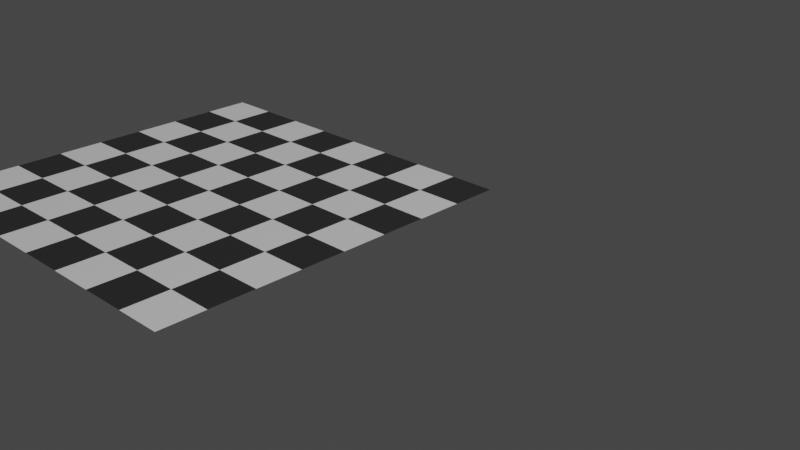 # Source: ChessBoard.blend  (saved by Blender 2.80.75; exported with 4.5.12 LTS)
import bpy
from mathutils import Matrix  # noqa: F401  (used for matrix-valued properties, if any)

bpy.ops.wm.read_factory_settings(use_empty=True)
scene = bpy.context.scene
scene.name = 'Scene'

# ---- collections
col_collection = bpy.data.collections.new('Collection'); scene.collection.children.link(col_collection)

# ---- materials (node trees are filled in below, after node groups)
mat_white_square = bpy.data.materials.new('White Square')
mat_white_square.use_transparent_shadow = False
mat_black_square = bpy.data.materials.new('Black Square')
mat_black_square.alpha_threshold = 0.0
mat_black_square.use_transparent_shadow = False
mat_black_square.line_color = (0.0, 0.0, 0.0, 1.0)

# ---- material node trees
mat_white_square.use_nodes = True; mat_white_square.node_tree.nodes.clear()
_N = mat_white_square.node_tree.nodes; _L = mat_white_square.node_tree.links
n0 = _N.new('ShaderNodeOutputMaterial'); n0.name = 'Material Output'; n0.location = (300, 300)
n1 = _N.new('ShaderNodeBsdfPrincipled'); n1.name = 'Principled BSDF'; n1.location = (10, 300)
n1.distribution = 'GGX'
n1.subsurface_method = 'BURLEY'
n1.inputs[0].default_value = (0.9, 0.9, 0.9, 1.0)
n1.inputs[3].default_value = 1.45
n1.inputs[27].default_value = (0.0, 0.0, 0.0, 1.0)
n1.inputs[28].default_value = 1.0
_L.new(n1.outputs[0], n0.inputs[0])
n0.is_active_output = True
mat_black_square.use_nodes = True; mat_black_square.node_tree.nodes.clear()
_N = mat_black_square.node_tree.nodes; _L = mat_black_square.node_tree.links
n0 = _N.new('ShaderNodeOutputMaterial'); n0.name = 'Material Output'; n0.location = (300, 300)
n1 = _N.new('ShaderNodeBsdfPrincipled'); n1.name = 'Principled BSDF'; n1.location = (10, 300)
n1.distribution = 'GGX'
n1.subsurface_method = 'BURLEY'
n1.inputs[0].default_value = (0.03, 0.03, 0.03, 1.0)
n1.inputs[2].default_value = 0.4
n1.inputs[3].default_value = 1.45
n1.inputs[27].default_value = (0.0, 0.0, 0.0, 1.0)
n1.inputs[28].default_value = 1.0
_L.new(n1.outputs[0], n0.inputs[0])
n0.is_active_output = True

# ---- world
world_world = bpy.data.worlds.new('World'); scene.world = world_world
world_world.use_nodes = True; world_world.node_tree.nodes.clear()
_N = world_world.node_tree.nodes; _L = world_world.node_tree.links
n0 = _N.new('ShaderNodeOutputWorld'); n0.name = 'World Output'; n0.location = (300, 300)
n1 = _N.new('ShaderNodeBackground'); n1.name = 'Background'; n1.location = (10, 300)
n1.inputs[0].default_value = (0.05088, 0.05088, 0.05088, 1.0)
_L.new(n1.outputs[0], n0.inputs[0])
n0.is_active_output = True
world_world.color = (0.05088, 0.05088, 0.05088)
world_world.use_sun_shadow = False
world_world.sun_shadow_jitter_overblur = 0.0

# ---- cameras
cam_camera = bpy.data.cameras.new('Camera')
cam_camera.clip_end = 100.0
cam_camera.ortho_scale = 7.314

# ---- lights
light_light = bpy.data.lights.new('Light', 'POINT')
light_light.transmission_factor = 0.0
light_light.energy = 1000.0
light_light.shadow_soft_size = 0.1
light_light.shadow_maximum_resolution = 0.006
light_light.use_absolute_resolution = True

# ---- meshes
me_chessboard = bpy.data.meshes.new('Chessboard')
me_chessboard.from_pydata([(-0.2286, -0.2286, 0.0), (-0.1714, -0.2286, 0.0), (-0.1143, -0.2286, 0.0), (-0.2286, -0.1714, 0.0), (-0.1714, -0.1714, 0.0), (-0.1143, -0.1714, 0.0), (-0.2286, -0.1143, 0.0), (-0.1714, -0.1143, 0.0), (-0.1143, -0.1143, 0.0), (-0.1143, -0.2286, 0.0), (-0.05715, -0.2286, 0.0), (1.192e-07, -0.2286, 0.0), (-0.1143, -0.1714, 0.0), (-0.05715, -0.1714, 0.0), (1.192e-07, -0.1714, 0.0), (-0.1143, -0.1143, 0.0), (-0.05715, -0.1143, 0.0), (1.192e-07, -0.1143, 0.0), (1.192e-07, -0.2286, 0.0), (0.05715, -0.2286, 0.0), (0.1143, -0.2286, 0.0), (1.192e-07, -0.1714, 0.0), (0.05715, -0.1714, 0.0), (0.1143, -0.1714, 0.0), (1.192e-07, -0.1143, 0.0), (0.05715, -0.1143, 0.0), (0.1143, -0.1143, 0.0), (0.1143, -0.2286, 0.0), (0.1715, -0.2286, 0.0), (0.2286, -0.2286, 0.0), (0.1143, -0.1714, 0.0), (0.1715, -0.1714, 0.0), (0.2286, -0.1714, 0.0), (0.1143, -0.1143, 0.0), (0.1715, -0.1143, 0.0), (0.2286, -0.1143, 0.0), (-0.2286, -0.1143, 0.0), (-0.1714, -0.1143, 0.0), (-0.1143, -0.1143, 0.0), (-0.2286, -0.05715, 0.0), (-0.1714, -0.05715, 0.0), (-0.1143, -0.05715, 0.0), (-0.2286, 1.043e-07, 0.0), (-0.1714, 1.043e-07, 0.0), (-0.1143, 1.043e-07, 0.0), (-0.1143, -0.1143, 0.0), (-0.05715, -0.1143, 0.0), (1.192e-07, -0.1143, 0.0), (-0.1143, -0.05715, 0.0), (-0.05715, -0.05715, 0.0), (1.192e-07, -0.05715, 0.0), (-0.1143, 1.043e-07, 0.0), (-0.05715, 1.043e-07, 0.0), (1.192e-07, 1.043e-07, 0.0), (1.192e-07, -0.1143, 0.0), (0.05715, -0.1143, 0.0), (0.1143, -0.1143, 0.0), (1.192e-07, -0.05715, 0.0), (0.05715, -0.05715, 0.0), (0.1143, -0.05715, 0.0), (1.192e-07, 1.043e-07, 0.0), (0.05715, 1.043e-07, 0.0), (0.1143, 1.043e-07, 0.0), (0.1143, -0.1143, 0.0), (0.1715, -0.1143, 0.0), (0.2286, -0.1143, 0.0), (0.1143, -0.05715, 0.0), (0.1715, -0.05715, 0.0), (0.2286, -0.05715, 0.0), (0.1143, 1.043e-07, 0.0), (0.1715, 1.043e-07, 0.0), (0.2286, 1.043e-07, 0.0), (-0.2286, 1.043e-07, 0.0), (-0.1714, 1.043e-07, 0.0), (-0.1143, 1.043e-07, 0.0), (-0.2286, 0.05715, 0.0), (-0.1714, 0.05715, 0.0), (-0.1143, 0.05715, 0.0), (-0.2286, 0.1143, 0.0), (-0.1714, 0.1143, 0.0), (-0.1143, 0.1143, 0.0), (-0.1143, 1.043e-07, 0.0), (-0.05715, 1.043e-07, 0.0), (1.192e-07, 1.043e-07, 0.0), (-0.1143, 0.05715, 0.0), (-0.05715, 0.05715, 0.0), (1.192e-07, 0.05715, 0.0), (-0.1143, 0.1143, 0.0), (-0.05715, 0.1143, 0.0), (1.192e-07, 0.1143, 0.0), (1.192e-07, 1.043e-07, 0.0), (0.05715, 1.043e-07, 0.0), (0.1143, 1.043e-07, 0.0), (1.192e-07, 0.05715, 0.0), (0.05715, 0.05715, 0.0), (0.1143, 0.05715, 0.0), (1.192e-07, 0.1143, 0.0), (0.05715, 0.1143, 0.0), (0.1143, 0.1143, 0.0), (0.1143, 1.043e-07, 0.0), (0.1715, 1.043e-07, 0.0), (0.2286, 1.043e-07, 0.0), (0.1143, 0.05715, 0.0), (0.1715, 0.05715, 0.0), (0.2286, 0.05715, 0.0), (0.1143, 0.1143, 0.0), (0.1715, 0.1143, 0.0), (0.2286, 0.1143, 0.0), (-0.2286, 0.1143, 0.0), (-0.1714, 0.1143, 0.0), (-0.1143, 0.1143, 0.0), (-0.2286, 0.1715, 0.0), (-0.1714, 0.1715, 0.0), (-0.1143, 0.1715, 0.0), (-0.2286, 0.2286, 0.0), (-0.1714, 0.2286, 0.0), (-0.1143, 0.2286, 0.0), (-0.1143, 0.1143, 0.0), (-0.05715, 0.1143, 0.0), (1.192e-07, 0.1143, 0.0), (-0.1143, 0.1715, 0.0), (-0.05715, 0.1715, 0.0), (1.192e-07, 0.1715, 0.0), (-0.1143, 0.2286, 0.0), (-0.05715, 0.2286, 0.0), (1.192e-07, 0.2286, 0.0), (1.192e-07, 0.1143, 0.0), (0.05715, 0.1143, 0.0), (0.1143, 0.1143, 0.0), (1.192e-07, 0.1715, 0.0), (0.05715, 0.1715, 0.0), (0.1143, 0.1715, 0.0), (1.192e-07, 0.2286, 0.0), (0.05715, 0.2286, 0.0), (0.1143, 0.2286, 0.0), (0.1143, 0.1143, 0.0), (0.1715, 0.1143, 0.0), (0.2286, 0.1143, 0.0), (0.1143, 0.1715, 0.0), (0.1715, 0.1715, 0.0), (0.2286, 0.1715, 0.0), (0.1143, 0.2286, 0.0), (0.1715, 0.2286, 0.0), (0.2286, 0.2286, 0.0)], [], [(0, 1, 4, 3), (1, 2, 5, 4), (3, 4, 7, 6), (4, 5, 8, 7), (9, 10, 13, 12), (10, 11, 14, 13), (12, 13, 16, 15), (13, 14, 17, 16), (18, 19, 22, 21), (19, 20, 23, 22), (21, 22, 25, 24), (22, 23, 26, 25), (27, 28, 31, 30), (28, 29, 32, 31), (30, 31, 34, 33), (31, 32, 35, 34), (36, 37, 40, 39), (37, 38, 41, 40), (39, 40, 43, 42), (40, 41, 44, 43), (45, 46, 49, 48), (46, 47, 50, 49), (48, 49, 52, 51), (49, 50, 53, 52), (54, 55, 58, 57), (55, 56, 59, 58), (57, 58, 61, 60), (58, 59, 62, 61), (63, 64, 67, 66), (64, 65, 68, 67), (66, 67, 70, 69), (67, 68, 71, 70), (72, 73, 76, 75), (73, 74, 77, 76), (75, 76, 79, 78), (76, 77, 80, 79), (81, 82, 85, 84), (82, 83, 86, 85), (84, 85, 88, 87), (85, 86, 89, 88), (90, 91, 94, 93), (91, 92, 95, 94), (93, 94, 97, 96), (94, 95, 98, 97), (99, 100, 103, 102), (100, 101, 104, 103), (102, 103, 106, 105), (103, 104, 107, 106), (108, 109, 112, 111), (109, 110, 113, 112), (111, 112, 115, 114), (112, 113, 116, 115), (117, 118, 121, 120), (118, 119, 122, 121), (120, 121, 124, 123), (121, 122, 125, 124), (126, 127, 130, 129), (127, 128, 131, 130), (129, 130, 133, 132), (130, 131, 134, 133), (135, 136, 139, 138), (136, 137, 140, 139), (138, 139, 142, 141), (139, 140, 143, 142)])
me_chessboard.polygons.foreach_set('material_index', [1, 0, 0, 1, 1, 0, 0, 1, 1, 0, 0, 1, 1, 0, 0, 1, 1, 0, 0, 1, 1, 0, 0, 1, 1, 0, 0, 1, 1, 0, 0, 1, 1, 0, 0, 1, 1, 0, 0, 1, 1, 0, 0, 1, 1, 0, 0, 1, 1, 0, 0, 1, 1, 0, 0, 1, 1, 0, 0, 1, 1, 0, 0, 1])
_uv = me_chessboard.uv_layers.new(name='UVMap')
_uv.uv.foreach_set('vector', [0.0, 0.0, 0.5, 0.0, 0.5, 0.5, 0.0, 0.5, 0.5, 0.0, 1.0, 0.0, 1.0, 0.5, 0.5, 0.5, 0.0, 0.5, 0.5, 0.5, 0.5, 1.0, 0.0, 1.0, 0.5, 0.5, 1.0, 0.5, 1.0, 1.0, 0.5, 1.0, 0.0, 0.0, 0.5, 0.0, 0.5, 0.5, 0.0, 0.5, 0.5, 0.0, 1.0, 0.0, 1.0, 0.5, 0.5, 0.5, 0.0, 0.5, 0.5, 0.5, 0.5, 1.0, 0.0, 1.0, 0.5, 0.5, 1.0, 0.5, 1.0, 1.0, 0.5, 1.0, 0.0, 0.0, 0.5, 0.0, 0.5, 0.5, 0.0, 0.5, 0.5, 0.0, 1.0, 0.0, 1.0, 0.5, 0.5, 0.5, 0.0, 0.5, 0.5, 0.5, 0.5, 1.0, 0.0, 1.0, 0.5, 0.5, 1.0, 0.5, 1.0, 1.0, 0.5, 1.0, 0.0, 0.0, 0.5, 0.0, 0.5, 0.5, 0.0, 0.5, 0.5, 0.0, 1.0, 0.0, 1.0, 0.5, 0.5, 0.5, 0.0, 0.5, 0.5, 0.5, 0.5, 1.0, 0.0, 1.0, 0.5, 0.5, 1.0, 0.5, 1.0, 1.0, 0.5, 1.0, 0.0, 0.0, 0.5, 0.0, 0.5, 0.5, 0.0, 0.5, 0.5, 0.0, 1.0, 0.0, 1.0, 0.5, 0.5, 0.5, 0.0, 0.5, 0.5, 0.5, 0.5, 1.0, 0.0, 1.0, 0.5, 0.5, 1.0, 0.5, 1.0, 1.0, 0.5, 1.0, 0.0, 0.0, 0.5, 0.0, 0.5, 0.5, 0.0, 0.5, 0.5, 0.0, 1.0, 0.0, 1.0, 0.5, 0.5, 0.5, 0.0, 0.5, 0.5, 0.5, 0.5, 1.0, 0.0, 1.0, 0.5, 0.5, 1.0, 0.5, 1.0, 1.0, 0.5, 1.0, 0.0, 0.0, 0.5, 0.0, 0.5, 0.5, 0.0, 0.5, 0.5, 0.0, 1.0, 0.0, 1.0, 0.5, 0.5, 0.5, 0.0, 0.5, 0.5, 0.5, 0.5, 1.0, 0.0, 1.0, 0.5, 0.5, 1.0, 0.5, 1.0, 1.0, 0.5, 1.0, 0.0, 0.0, 0.5, 0.0, 0.5, 0.5, 0.0, 0.5, 0.5, 0.0, 1.0, 0.0, 1.0, 0.5, 0.5, 0.5, 0.0, 0.5, 0.5, 0.5, 0.5, 1.0, 0.0, 1.0, 0.5, 0.5, 1.0, 0.5, 1.0, 1.0, 0.5, 1.0, 0.0, 0.0, 0.5, 0.0, 0.5, 0.5, 0.0, 0.5, 0.5, 0.0, 1.0, 0.0, 1.0, 0.5, 0.5, 0.5, 0.0, 0.5, 0.5, 0.5, 0.5, 1.0, 0.0, 1.0, 0.5, 0.5, 1.0, 0.5, 1.0, 1.0, 0.5, 1.0, 0.0, 0.0, 0.5, 0.0, 0.5, 0.5, 0.0, 0.5, 0.5, 0.0, 1.0, 0.0, 1.0, 0.5, 0.5, 0.5, 0.0, 0.5, 0.5, 0.5, 0.5, 1.0, 0.0, 1.0, 0.5, 0.5, 1.0, 0.5, 1.0, 1.0, 0.5, 1.0, 0.0, 0.0, 0.5, 0.0, 0.5, 0.5, 0.0, 0.5, 0.5, 0.0, 1.0, 0.0, 1.0, 0.5, 0.5, 0.5, 0.0, 0.5, 0.5, 0.5, 0.5, 1.0, 0.0, 1.0, 0.5, 0.5, 1.0, 0.5, 1.0, 1.0, 0.5, 1.0, 0.0, 0.0, 0.5, 0.0, 0.5, 0.5, 0.0, 0.5, 0.5, 0.0, 1.0, 0.0, 1.0, 0.5, 0.5, 0.5, 0.0, 0.5, 0.5, 0.5, 0.5, 1.0, 0.0, 1.0, 0.5, 0.5, 1.0, 0.5, 1.0, 1.0, 0.5, 1.0, 0.0, 0.0, 0.5, 0.0, 0.5, 0.5, 0.0, 0.5, 0.5, 0.0, 1.0, 0.0, 1.0, 0.5, 0.5, 0.5, 0.0, 0.5, 0.5, 0.5, 0.5, 1.0, 0.0, 1.0, 0.5, 0.5, 1.0, 0.5, 1.0, 1.0, 0.5, 1.0, 0.0, 0.0, 0.5, 0.0, 0.5, 0.5, 0.0, 0.5, 0.5, 0.0, 1.0, 0.0, 1.0, 0.5, 0.5, 0.5, 0.0, 0.5, 0.5, 0.5, 0.5, 1.0, 0.0, 1.0, 0.5, 0.5, 1.0, 0.5, 1.0, 1.0, 0.5, 1.0, 0.0, 0.0, 0.5, 0.0, 0.5, 0.5, 0.0, 0.5, 0.5, 0.0, 1.0, 0.0, 1.0, 0.5, 0.5, 0.5, 0.0, 0.5, 0.5, 0.5, 0.5, 1.0, 0.0, 1.0, 0.5, 0.5, 1.0, 0.5, 1.0, 1.0, 0.5, 1.0, 0.0, 0.0, 0.5, 0.0, 0.5, 0.5, 0.0, 0.5, 0.5, 0.0, 1.0, 0.0, 1.0, 0.5, 0.5, 0.5, 0.0, 0.5, 0.5, 0.5, 0.5, 1.0, 0.0, 1.0, 0.5, 0.5, 1.0, 0.5, 1.0, 1.0, 0.5, 1.0])
me_chessboard.materials.append(mat_white_square)
me_chessboard.materials.append(mat_black_square)
me_chessboard.use_remesh_preserve_volume = False
me_chessboard.use_remesh_preserve_attributes = False
me_chessboard.use_mirror_vertex_groups = False
me_chessboard.update()

# ---- objects
ob_light = bpy.data.objects.new('Light', light_light)
ob_camera = bpy.data.objects.new('Camera', cam_camera)
ob_chessboard = bpy.data.objects.new('Chessboard', me_chessboard)

# ---- transforms, parenting, visibility, modifiers, constraints
ob_light.location = (4.076, 1.005, 5.904)
ob_light.rotation_euler = (0.6503, 0.05522, 1.866)
ob_light.lock_rotations_4d = False
ob_light.empty_display_type = 'ARROWS'
ob_light.color = (0.0, 0.0, 0.0, 0.0)
ob_light.lineart.crease_threshold = 0.0
ob_camera.location = (0.9815, -0.6865, 0.4922)
ob_camera.rotation_euler = (1.144, -1.21e-06, 0.7761)
ob_camera.lock_rotations_4d = False
ob_camera.empty_display_type = 'ARROWS'
ob_camera.color = (0.0, 0.0, 0.0, 0.0)
ob_camera.display_type = 'WIRE'
ob_camera.lineart.crease_threshold = 0.0
ob_chessboard.location = (0.0, 0.0, 0.0)
ob_chessboard.lineart.crease_threshold = 0.0

# ---- collection membership
col_collection.objects.link(ob_light)
col_collection.objects.link(ob_camera)
col_collection.objects.link(ob_chessboard)

# ---- scene / render settings (as saved in the file)
scene.camera = ob_camera
scene.frame_start = 1; scene.frame_end = 250; scene.frame_set(1)
scene.render.engine = 'BLENDER_EEVEE_NEXT'
scene.cycles.use_denoising = False
scene.cycles.samples = 128
scene.cycles.sampling_pattern = 'TABULATED_SOBOL'
scene.cycles.use_adaptive_sampling = False
scene.cycles.use_light_tree = False
scene.view_settings.view_transform = 'Filmic'
bpy.context.view_layer.update()
